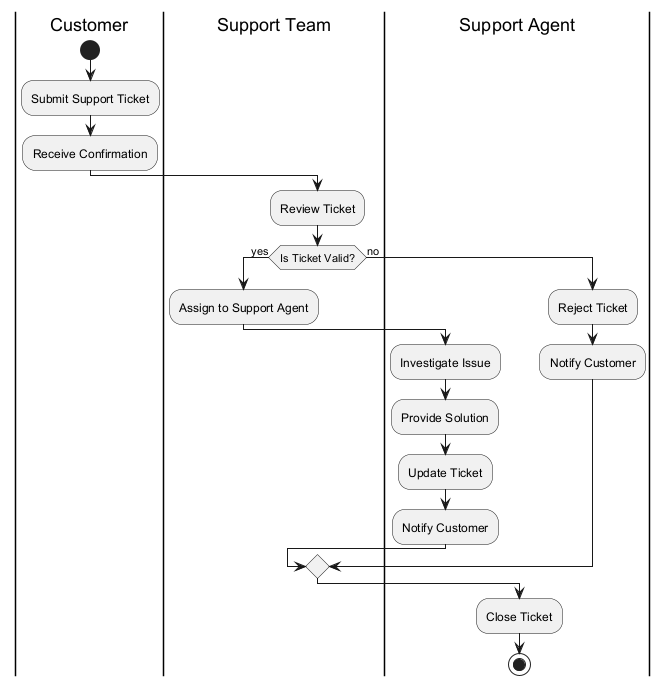

The diagram above was rendered by PlantUML. Its source (embedded in the PNG):
@startuml
|Customer|
start
:Submit Support Ticket;
:Receive Confirmation;

|Support Team|
:Review Ticket;
if (Is Ticket Valid?) then (yes)
  :Assign to Support Agent;
  |Support Agent|
  :Investigate Issue;
  :Provide Solution;
  :Update Ticket;
  :Notify Customer;
else (no)
  :Reject Ticket;
  :Notify Customer;
endif

:Close Ticket;
stop
@enduml